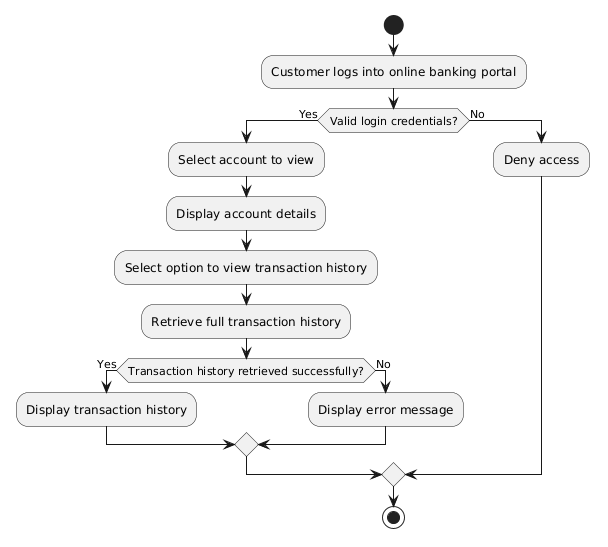

The diagram above was rendered by PlantUML. Its source (embedded in the PNG):
@startuml
start
:Customer logs into online banking portal;

if (Valid login credentials?) then (Yes)
  :Select account to view;
  :Display account details;
  :Select option to view transaction history;
  :Retrieve full transaction history;

  if (Transaction history retrieved successfully?) then (Yes)
    :Display transaction history;
  else (No)
    :Display error message;
  endif

else (No)
  :Deny access;
endif

stop
@enduml